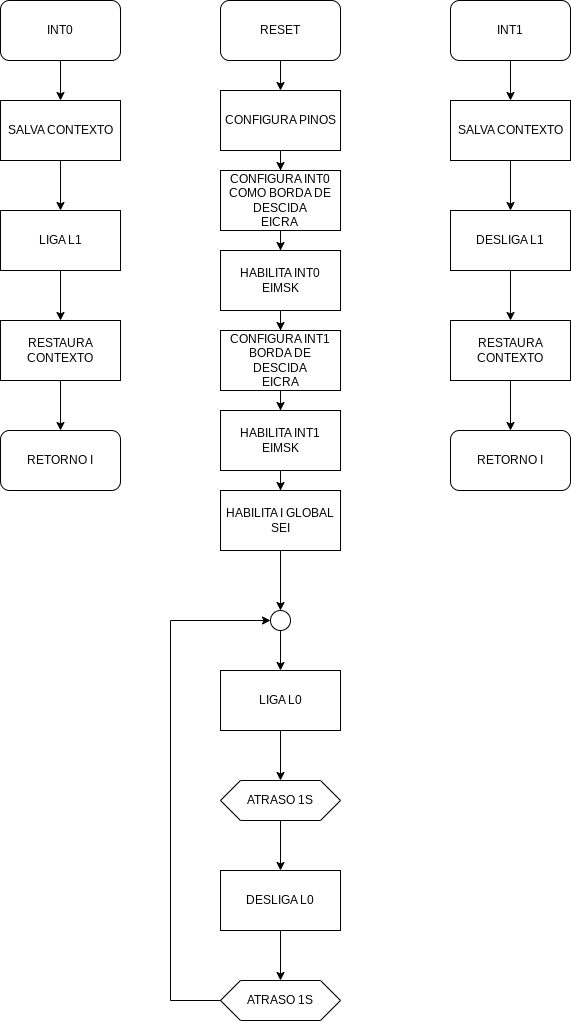

The diagram above was exported from draw.io. Its source (the exported page's mxGraphModel, read from the mxfile embedded in the PNG):
<mxGraphModel dx="1420" dy="756" grid="1" gridSize="10" guides="1" tooltips="1" connect="1" arrows="1" fold="1" page="1" pageScale="1" pageWidth="827" pageHeight="1169" math="0" shadow="0">
  <root>
    <mxCell id="0" />
    <mxCell id="1" parent="0" />
    <mxCell id="h1HjOc0W0lzkZqjLNtLt-13" style="edgeStyle=orthogonalEdgeStyle;rounded=0;orthogonalLoop=1;jettySize=auto;html=1;entryX=0.5;entryY=0;entryDx=0;entryDy=0;" parent="1" source="h1HjOc0W0lzkZqjLNtLt-2" target="h1HjOc0W0lzkZqjLNtLt-6" edge="1">
      <mxGeometry relative="1" as="geometry" />
    </mxCell>
    <mxCell id="h1HjOc0W0lzkZqjLNtLt-2" value="CONFIGURA PINOS" style="rounded=0;whiteSpace=wrap;html=1;" parent="1" vertex="1">
      <mxGeometry x="330" y="90" width="120" height="60" as="geometry" />
    </mxCell>
    <mxCell id="h1HjOc0W0lzkZqjLNtLt-12" value="" style="edgeStyle=orthogonalEdgeStyle;rounded=0;orthogonalLoop=1;jettySize=auto;html=1;" parent="1" source="h1HjOc0W0lzkZqjLNtLt-5" edge="1">
      <mxGeometry relative="1" as="geometry">
        <mxPoint x="390" y="90" as="targetPoint" />
      </mxGeometry>
    </mxCell>
    <mxCell id="h1HjOc0W0lzkZqjLNtLt-5" value="RESET" style="rounded=1;whiteSpace=wrap;html=1;" parent="1" vertex="1">
      <mxGeometry x="330" width="120" height="60" as="geometry" />
    </mxCell>
    <mxCell id="h1HjOc0W0lzkZqjLNtLt-14" style="edgeStyle=orthogonalEdgeStyle;rounded=0;orthogonalLoop=1;jettySize=auto;html=1;entryX=0.5;entryY=0;entryDx=0;entryDy=0;" parent="1" source="h1HjOc0W0lzkZqjLNtLt-6" target="h1HjOc0W0lzkZqjLNtLt-8" edge="1">
      <mxGeometry relative="1" as="geometry" />
    </mxCell>
    <mxCell id="h1HjOc0W0lzkZqjLNtLt-6" value="CONFIGURA INT0 COMO BORDA DE DESCIDA&lt;br&gt;EICRA&amp;nbsp;" style="rounded=0;whiteSpace=wrap;html=1;" parent="1" vertex="1">
      <mxGeometry x="330" y="170" width="120" height="60" as="geometry" />
    </mxCell>
    <mxCell id="h1HjOc0W0lzkZqjLNtLt-18" style="edgeStyle=orthogonalEdgeStyle;rounded=0;orthogonalLoop=1;jettySize=auto;html=1;entryX=0.5;entryY=0;entryDx=0;entryDy=0;" parent="1" source="h1HjOc0W0lzkZqjLNtLt-7" target="h1HjOc0W0lzkZqjLNtLt-11" edge="1">
      <mxGeometry relative="1" as="geometry" />
    </mxCell>
    <mxCell id="h1HjOc0W0lzkZqjLNtLt-7" value="HABILITA I GLOBAL SEI" style="rounded=0;whiteSpace=wrap;html=1;" parent="1" vertex="1">
      <mxGeometry x="330" y="490" width="120" height="60" as="geometry" />
    </mxCell>
    <mxCell id="h1HjOc0W0lzkZqjLNtLt-15" value="" style="edgeStyle=orthogonalEdgeStyle;rounded=0;orthogonalLoop=1;jettySize=auto;html=1;" parent="1" source="h1HjOc0W0lzkZqjLNtLt-8" target="h1HjOc0W0lzkZqjLNtLt-9" edge="1">
      <mxGeometry relative="1" as="geometry" />
    </mxCell>
    <mxCell id="h1HjOc0W0lzkZqjLNtLt-8" value="HABILITA INT0&lt;br&gt;EIMSK" style="rounded=0;whiteSpace=wrap;html=1;" parent="1" vertex="1">
      <mxGeometry x="330" y="250" width="120" height="60" as="geometry" />
    </mxCell>
    <mxCell id="h1HjOc0W0lzkZqjLNtLt-16" style="edgeStyle=orthogonalEdgeStyle;rounded=0;orthogonalLoop=1;jettySize=auto;html=1;" parent="1" source="h1HjOc0W0lzkZqjLNtLt-9" target="h1HjOc0W0lzkZqjLNtLt-10" edge="1">
      <mxGeometry relative="1" as="geometry" />
    </mxCell>
    <mxCell id="h1HjOc0W0lzkZqjLNtLt-9" value="CONFIGURA INT1 BORDA DE DESCIDA&lt;br&gt;EICRA" style="rounded=0;whiteSpace=wrap;html=1;" parent="1" vertex="1">
      <mxGeometry x="330" y="330" width="120" height="60" as="geometry" />
    </mxCell>
    <mxCell id="h1HjOc0W0lzkZqjLNtLt-17" style="edgeStyle=orthogonalEdgeStyle;rounded=0;orthogonalLoop=1;jettySize=auto;html=1;entryX=0.5;entryY=0;entryDx=0;entryDy=0;" parent="1" source="h1HjOc0W0lzkZqjLNtLt-10" target="h1HjOc0W0lzkZqjLNtLt-7" edge="1">
      <mxGeometry relative="1" as="geometry" />
    </mxCell>
    <mxCell id="h1HjOc0W0lzkZqjLNtLt-10" value="HABILITA INT1&lt;br&gt;EIMSK" style="rounded=0;whiteSpace=wrap;html=1;" parent="1" vertex="1">
      <mxGeometry x="330" y="410" width="120" height="60" as="geometry" />
    </mxCell>
    <mxCell id="h1HjOc0W0lzkZqjLNtLt-20" value="" style="edgeStyle=orthogonalEdgeStyle;rounded=0;orthogonalLoop=1;jettySize=auto;html=1;" parent="1" source="h1HjOc0W0lzkZqjLNtLt-11" target="h1HjOc0W0lzkZqjLNtLt-19" edge="1">
      <mxGeometry relative="1" as="geometry" />
    </mxCell>
    <mxCell id="h1HjOc0W0lzkZqjLNtLt-11" value="" style="ellipse;whiteSpace=wrap;html=1;aspect=fixed;" parent="1" vertex="1">
      <mxGeometry x="380" y="610" width="20" height="20" as="geometry" />
    </mxCell>
    <mxCell id="h1HjOc0W0lzkZqjLNtLt-23" value="" style="edgeStyle=orthogonalEdgeStyle;rounded=0;orthogonalLoop=1;jettySize=auto;html=1;" parent="1" source="h1HjOc0W0lzkZqjLNtLt-19" target="h1HjOc0W0lzkZqjLNtLt-21" edge="1">
      <mxGeometry relative="1" as="geometry" />
    </mxCell>
    <mxCell id="h1HjOc0W0lzkZqjLNtLt-19" value="LIGA L0" style="rounded=0;whiteSpace=wrap;html=1;" parent="1" vertex="1">
      <mxGeometry x="330" y="670" width="120" height="60" as="geometry" />
    </mxCell>
    <mxCell id="h1HjOc0W0lzkZqjLNtLt-24" value="" style="edgeStyle=orthogonalEdgeStyle;rounded=0;orthogonalLoop=1;jettySize=auto;html=1;" parent="1" source="h1HjOc0W0lzkZqjLNtLt-21" target="h1HjOc0W0lzkZqjLNtLt-22" edge="1">
      <mxGeometry relative="1" as="geometry" />
    </mxCell>
    <mxCell id="h1HjOc0W0lzkZqjLNtLt-21" value="ATRASO 1S" style="shape=hexagon;perimeter=hexagonPerimeter2;whiteSpace=wrap;html=1;fixedSize=1;" parent="1" vertex="1">
      <mxGeometry x="330" y="780" width="120" height="40" as="geometry" />
    </mxCell>
    <mxCell id="h1HjOc0W0lzkZqjLNtLt-26" value="" style="edgeStyle=orthogonalEdgeStyle;rounded=0;orthogonalLoop=1;jettySize=auto;html=1;" parent="1" source="h1HjOc0W0lzkZqjLNtLt-22" target="h1HjOc0W0lzkZqjLNtLt-25" edge="1">
      <mxGeometry relative="1" as="geometry" />
    </mxCell>
    <mxCell id="h1HjOc0W0lzkZqjLNtLt-22" value="DESLIGA L0" style="rounded=0;whiteSpace=wrap;html=1;" parent="1" vertex="1">
      <mxGeometry x="330" y="870" width="120" height="60" as="geometry" />
    </mxCell>
    <mxCell id="h1HjOc0W0lzkZqjLNtLt-28" style="edgeStyle=orthogonalEdgeStyle;rounded=0;orthogonalLoop=1;jettySize=auto;html=1;entryX=0;entryY=0.5;entryDx=0;entryDy=0;" parent="1" source="h1HjOc0W0lzkZqjLNtLt-25" target="h1HjOc0W0lzkZqjLNtLt-11" edge="1">
      <mxGeometry relative="1" as="geometry">
        <mxPoint x="290" y="640" as="targetPoint" />
        <Array as="points">
          <mxPoint x="280" y="1000" />
          <mxPoint x="280" y="620" />
        </Array>
      </mxGeometry>
    </mxCell>
    <mxCell id="h1HjOc0W0lzkZqjLNtLt-25" value="ATRASO 1S" style="shape=hexagon;perimeter=hexagonPerimeter2;whiteSpace=wrap;html=1;fixedSize=1;" parent="1" vertex="1">
      <mxGeometry x="330" y="980" width="120" height="40" as="geometry" />
    </mxCell>
    <mxCell id="h1HjOc0W0lzkZqjLNtLt-35" value="" style="edgeStyle=orthogonalEdgeStyle;rounded=0;orthogonalLoop=1;jettySize=auto;html=1;" parent="1" source="h1HjOc0W0lzkZqjLNtLt-29" target="h1HjOc0W0lzkZqjLNtLt-30" edge="1">
      <mxGeometry relative="1" as="geometry" />
    </mxCell>
    <mxCell id="h1HjOc0W0lzkZqjLNtLt-29" value="INT1" style="rounded=1;whiteSpace=wrap;html=1;" parent="1" vertex="1">
      <mxGeometry x="560" width="120" height="60" as="geometry" />
    </mxCell>
    <mxCell id="h1HjOc0W0lzkZqjLNtLt-36" value="" style="edgeStyle=orthogonalEdgeStyle;rounded=0;orthogonalLoop=1;jettySize=auto;html=1;" parent="1" source="h1HjOc0W0lzkZqjLNtLt-30" target="h1HjOc0W0lzkZqjLNtLt-32" edge="1">
      <mxGeometry relative="1" as="geometry" />
    </mxCell>
    <mxCell id="h1HjOc0W0lzkZqjLNtLt-30" value="SALVA CONTEXTO" style="rounded=0;whiteSpace=wrap;html=1;" parent="1" vertex="1">
      <mxGeometry x="560" y="100" width="120" height="60" as="geometry" />
    </mxCell>
    <mxCell id="h1HjOc0W0lzkZqjLNtLt-37" value="" style="edgeStyle=orthogonalEdgeStyle;rounded=0;orthogonalLoop=1;jettySize=auto;html=1;" parent="1" source="h1HjOc0W0lzkZqjLNtLt-32" target="h1HjOc0W0lzkZqjLNtLt-33" edge="1">
      <mxGeometry relative="1" as="geometry" />
    </mxCell>
    <mxCell id="h1HjOc0W0lzkZqjLNtLt-32" value="DESLIGA L1" style="rounded=0;whiteSpace=wrap;html=1;" parent="1" vertex="1">
      <mxGeometry x="560" y="210" width="120" height="60" as="geometry" />
    </mxCell>
    <mxCell id="h1HjOc0W0lzkZqjLNtLt-38" value="" style="edgeStyle=orthogonalEdgeStyle;rounded=0;orthogonalLoop=1;jettySize=auto;html=1;" parent="1" source="h1HjOc0W0lzkZqjLNtLt-33" target="h1HjOc0W0lzkZqjLNtLt-34" edge="1">
      <mxGeometry relative="1" as="geometry" />
    </mxCell>
    <mxCell id="h1HjOc0W0lzkZqjLNtLt-33" value="RESTAURA CONTEXTO" style="rounded=0;whiteSpace=wrap;html=1;" parent="1" vertex="1">
      <mxGeometry x="560" y="320" width="120" height="60" as="geometry" />
    </mxCell>
    <mxCell id="h1HjOc0W0lzkZqjLNtLt-34" value="RETORNO I" style="rounded=1;whiteSpace=wrap;html=1;" parent="1" vertex="1">
      <mxGeometry x="560" y="430" width="120" height="60" as="geometry" />
    </mxCell>
    <mxCell id="h1HjOc0W0lzkZqjLNtLt-39" value="" style="edgeStyle=orthogonalEdgeStyle;rounded=0;orthogonalLoop=1;jettySize=auto;html=1;" parent="1" source="h1HjOc0W0lzkZqjLNtLt-40" target="h1HjOc0W0lzkZqjLNtLt-42" edge="1">
      <mxGeometry relative="1" as="geometry" />
    </mxCell>
    <mxCell id="h1HjOc0W0lzkZqjLNtLt-40" value="INT0" style="rounded=1;whiteSpace=wrap;html=1;" parent="1" vertex="1">
      <mxGeometry x="110" width="120" height="60" as="geometry" />
    </mxCell>
    <mxCell id="h1HjOc0W0lzkZqjLNtLt-41" value="" style="edgeStyle=orthogonalEdgeStyle;rounded=0;orthogonalLoop=1;jettySize=auto;html=1;" parent="1" source="h1HjOc0W0lzkZqjLNtLt-42" target="h1HjOc0W0lzkZqjLNtLt-44" edge="1">
      <mxGeometry relative="1" as="geometry" />
    </mxCell>
    <mxCell id="h1HjOc0W0lzkZqjLNtLt-42" value="SALVA CONTEXTO" style="rounded=0;whiteSpace=wrap;html=1;" parent="1" vertex="1">
      <mxGeometry x="110" y="100" width="120" height="60" as="geometry" />
    </mxCell>
    <mxCell id="h1HjOc0W0lzkZqjLNtLt-43" value="" style="edgeStyle=orthogonalEdgeStyle;rounded=0;orthogonalLoop=1;jettySize=auto;html=1;" parent="1" source="h1HjOc0W0lzkZqjLNtLt-44" target="h1HjOc0W0lzkZqjLNtLt-46" edge="1">
      <mxGeometry relative="1" as="geometry" />
    </mxCell>
    <mxCell id="h1HjOc0W0lzkZqjLNtLt-44" value="LIGA L1" style="rounded=0;whiteSpace=wrap;html=1;" parent="1" vertex="1">
      <mxGeometry x="110" y="210" width="120" height="60" as="geometry" />
    </mxCell>
    <mxCell id="h1HjOc0W0lzkZqjLNtLt-45" value="" style="edgeStyle=orthogonalEdgeStyle;rounded=0;orthogonalLoop=1;jettySize=auto;html=1;" parent="1" source="h1HjOc0W0lzkZqjLNtLt-46" target="h1HjOc0W0lzkZqjLNtLt-47" edge="1">
      <mxGeometry relative="1" as="geometry" />
    </mxCell>
    <mxCell id="h1HjOc0W0lzkZqjLNtLt-46" value="RESTAURA CONTEXTO" style="rounded=0;whiteSpace=wrap;html=1;" parent="1" vertex="1">
      <mxGeometry x="110" y="320" width="120" height="60" as="geometry" />
    </mxCell>
    <mxCell id="h1HjOc0W0lzkZqjLNtLt-47" value="RETORNO I" style="rounded=1;whiteSpace=wrap;html=1;" parent="1" vertex="1">
      <mxGeometry x="110" y="430" width="120" height="60" as="geometry" />
    </mxCell>
  </root>
</mxGraphModel>